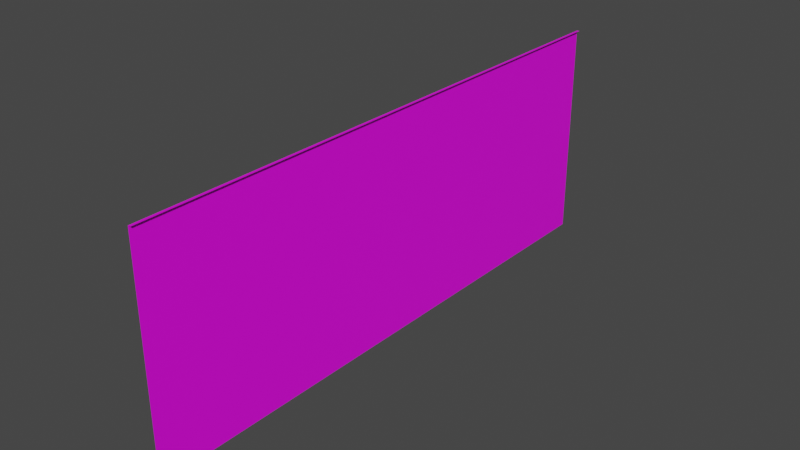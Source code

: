 # Source: Wall.blend  (saved by Blender 2.93.21; exported with 4.5.12 LTS)
import bpy
from mathutils import Matrix  # noqa: F401  (used for matrix-valued properties, if any)

bpy.ops.wm.read_factory_settings(use_empty=True)
scene = bpy.context.scene
scene.name = 'Scene'

# ---- collections
col_collection = bpy.data.collections.new('Collection'); scene.collection.children.link(col_collection)

# ---- images (referenced by path relative to the original .blend; pixels are not part of the script)
import os
ASSET_DIR = os.environ.get("B2B_ASSET_DIR", "")  # directory of the original .blend (textures are referenced by path, not embedded)
HERE = os.path.dirname(os.path.abspath(__file__))  # packed textures are extracted next to this script under _unpacked/

def load_image(name, relpath, width, height, colorspace="sRGB"):
    """Load a texture the original file referenced (path relative to the .blend, or extracted next to this script)."""
    p = next((c for c in (os.path.join(HERE, relpath), os.path.join(ASSET_DIR, relpath)) if relpath and os.path.exists(c)), "")
    if p:
        img = bpy.data.images.load(p, check_existing=True)
        img.name = name
    else:  # same state as the original file: an image datablock whose file is absent (Cycles renders it pink)
        img = bpy.data.images.new(name, width, height)
        img.source = "FILE"
        img.filepath = "//" + (relpath or name)
    img.colorspace_settings.name = colorspace
    return img
img_8x8_png = load_image('8x8.png', 'Tiles/8x8.png', 1024, 1024, 'sRGB')

# ---- materials (node trees are filled in below, after node groups)
mat_material_001 = bpy.data.materials.new('Material.001')
mat_material_001.use_transparent_shadow = False

# ---- material node trees
mat_material_001.use_nodes = True; mat_material_001.node_tree.nodes.clear()
_N = mat_material_001.node_tree.nodes; _L = mat_material_001.node_tree.links
n0 = _N.new('ShaderNodeBsdfPrincipled'); n0.name = 'Principled BSDF'; n0.location = (10, 300)
n0.distribution = 'GGX'
n0.subsurface_method = 'BURLEY'
n0.inputs[3].default_value = 1.45
n0.inputs[27].default_value = (0.0, 0.0, 0.0, 1.0)
n0.inputs[28].default_value = 1.0
n1 = _N.new('ShaderNodeOutputMaterial'); n1.name = 'Material Output'; n1.location = (300, 300)
n2 = _N.new('ShaderNodeTexImage'); n2.name = 'Image Texture'; n2.location = (-280, 280)
n2.image = img_8x8_png
n2.interpolation = 'Closest'
_L.new(n0.outputs[0], n1.inputs[0])
_L.new(n2.outputs[0], n0.inputs[0])
n1.is_active_output = True

# ---- world
world_world = bpy.data.worlds.new('World'); scene.world = world_world
world_world.use_nodes = True; world_world.node_tree.nodes.clear()
_N = world_world.node_tree.nodes; _L = world_world.node_tree.links
n0 = _N.new('ShaderNodeOutputWorld'); n0.name = 'World Output'; n0.location = (300, 300)
n1 = _N.new('ShaderNodeBackground'); n1.name = 'Background'; n1.location = (10, 300)
n1.inputs[0].default_value = (0.05088, 0.05088, 0.05088, 1.0)
_L.new(n1.outputs[0], n0.inputs[0])
n0.is_active_output = True
world_world.color = (0.05088, 0.05088, 0.05088)
world_world.use_sun_shadow = False
world_world.sun_shadow_jitter_overblur = 0.0

# ---- meshes
me_plane = bpy.data.meshes.new('Plane')
me_plane.from_pydata([(-0.1059, -32.0, 5.0), (-0.1059, -32.0, -20.0), (0.1941, -32.0, 5.0), (-0.1059, -16.0, -20.0), (-0.1059, -9.0, -3.0), (-0.1059, -16.0, -11.0), (-0.1059, 32.0, 5.0), (-0.1059, 32.0, -20.0), (0.1941, 32.0, 5.0), (-0.1059, -1.688e-06, 5.0), (-0.1059, -1.688e-06, -20.0), (0.1941, -1.661e-06, 5.0), (-0.1059, -1.688e-06, 4.768e-07), (-0.1059, 16.0, -20.0), (-0.1059, -1.688e-06, -2.0), (-0.1059, 9.0, -3.0), (-0.1059, 16.0, -11.0)], [(12, 9), (14, 12)], [(14, 10, 3, 5, 4), (1, 0, 5, 3), (5, 0, 4), (4, 0, 9, 14), (0, 2, 11, 9), (14, 15, 16, 13, 10), (7, 13, 16, 6), (16, 15, 6), (15, 14, 9, 6), (6, 9, 11, 8)])
_uv = me_plane.uv_layers.new(name='UVMap')
_uv.uv.foreach_set('vector', [0.08398, 0.9336, 0.08398, 0.9336, 0.08398, 0.9336, 0.08398, 0.9336, 0.08398, 0.9336, 0.6816, 0.2949, 0.6816, 0.2949, 0.6816, 0.2949, 0.6816, 0.2949, 0.6816, 0.2949, 0.6816, 0.2949, 0.6816, 0.2949, 0.6816, 0.2949, 0.6816, 0.2949, 0.6816, 0.2949, 0.6816, 0.2949, 0.6816, 0.2949, 0.6816, 0.2949, 0.6816, 0.2949, 0.6816, 0.2949, 0.08398, 0.9336, 0.08398, 0.9336, 0.08398, 0.9336, 0.08398, 0.9336, 0.08398, 0.9336, 0.6816, 0.2949, 0.6816, 0.2949, 0.6816, 0.2949, 0.6816, 0.2949, 0.6816, 0.2949, 0.6816, 0.2949, 0.6816, 0.2949, 0.6816, 0.2949, 0.6816, 0.2949, 0.6816, 0.2949, 0.6816, 0.2949, 0.6816, 0.2949, 0.6816, 0.2949, 0.6816, 0.2949, 0.6816, 0.2949])
me_plane.materials.append(mat_material_001)
me_plane.use_remesh_fix_poles = True
me_plane.use_remesh_preserve_attributes = False
me_plane.update()

# ---- objects
ob_plane = bpy.data.objects.new('Plane', me_plane)

# ---- transforms, parenting, visibility, modifiers, constraints
ob_plane.location = (0.0, 0.0, 0.0)

# ---- collection membership
col_collection.objects.link(ob_plane)

# ---- scene / render settings (as saved in the file)
scene.frame_start = 1; scene.frame_end = 250; scene.frame_set(1)
scene.render.engine = 'BLENDER_EEVEE_NEXT'
scene.cycles.use_denoising = False
scene.cycles.samples = 128
scene.cycles.sampling_pattern = 'TABULATED_SOBOL'
scene.cycles.use_adaptive_sampling = False
scene.cycles.use_light_tree = False
scene.view_settings.view_transform = 'Filmic'
bpy.context.view_layer.update()

# ---- added for rendering (the .blend has no active camera and no usable light): camera, sun
cam_auto = bpy.data.cameras.new('AutoCamera')
cam_auto.lens = 50.0
cam_auto.sensor_width = 36.0
cam_auto.clip_end = 1115.69
ob_auto_camera = bpy.data.objects.new('AutoCamera', cam_auto)
scene.collection.objects.link(ob_auto_camera)
ob_auto_camera.location = (63.6165, -76.2868, 43.3579)
ob_auto_camera.rotation_euler = (1.09748, -7.21219e-08, 0.694738)
scene.camera = ob_auto_camera
light_auto_sun = bpy.data.lights.new('AutoSun', 'SUN')
light_auto_sun.energy = 3.0
light_auto_sun.angle = 0.0523599
ob_auto_sun = bpy.data.objects.new('AutoSun', light_auto_sun)
scene.collection.objects.link(ob_auto_sun)
ob_auto_sun.rotation_euler = (0.872665, 0.174533, 0.523599)
bpy.context.view_layer.update()
